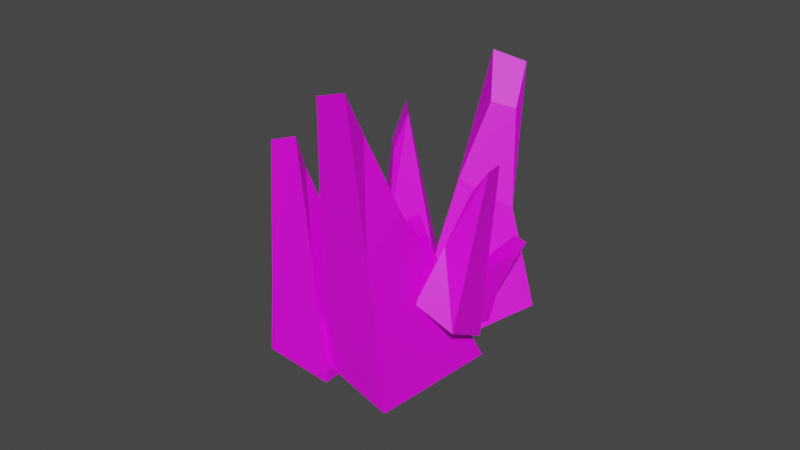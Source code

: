 # Source: gr_s.blend  (saved by Blender 3.5.10; exported with 4.5.12 LTS)
import bpy
from mathutils import Matrix  # noqa: F401  (used for matrix-valued properties, if any)

bpy.ops.wm.read_factory_settings(use_empty=True)
scene = bpy.context.scene
scene.name = 'Scene'

# ---- collections
col_collection = bpy.data.collections.new('Collection'); scene.collection.children.link(col_collection)

# ---- images (referenced by path relative to the original .blend; pixels are not part of the script)
import os
ASSET_DIR = os.environ.get("B2B_ASSET_DIR", "")  # directory of the original .blend (textures are referenced by path, not embedded)
HERE = os.path.dirname(os.path.abspath(__file__))  # packed textures are extracted next to this script under _unpacked/

def load_image(name, relpath, width, height, colorspace="sRGB"):
    """Load a texture the original file referenced (path relative to the .blend, or extracted next to this script)."""
    p = next((c for c in (os.path.join(HERE, relpath), os.path.join(ASSET_DIR, relpath)) if relpath and os.path.exists(c)), "")
    if p:
        img = bpy.data.images.load(p, check_existing=True)
        img.name = name
    else:  # same state as the original file: an image datablock whose file is absent (Cycles renders it pink)
        img = bpy.data.images.new(name, width, height)
        img.source = "FILE"
        img.filepath = "//" + (relpath or name)
    img.colorspace_settings.name = colorspace
    return img
img_gr_s = load_image('græs', 'græs.png', 1024, 1024, 'sRGB')

# ---- materials (node trees are filled in below, after node groups)
mat_material_001 = bpy.data.materials.new('Material.001')
mat_material_001.use_transparent_shadow = False

# ---- material node trees
mat_material_001.use_nodes = True; mat_material_001.node_tree.nodes.clear()
_N = mat_material_001.node_tree.nodes; _L = mat_material_001.node_tree.links
n0 = _N.new('ShaderNodeBsdfPrincipled'); n0.name = 'Principled BSDF'; n0.location = (10, 300)
n0.distribution = 'GGX'
n0.subsurface_method = 'RANDOM_WALK_SKIN'
n0.inputs[3].default_value = 1.45
n0.inputs[27].default_value = (0.0, 0.0, 0.0, 1.0)
n0.inputs[28].default_value = 1.0
n1 = _N.new('ShaderNodeOutputMaterial'); n1.name = 'Material Output'; n1.location = (300, 300)
n2 = _N.new('ShaderNodeTexImage'); n2.name = 'Image Texture'; n2.location = (-261, 220)
n2.image = img_gr_s
_L.new(n0.outputs[0], n1.inputs[0])
_L.new(n2.outputs[0], n0.inputs[0])
n1.is_active_output = True

# ---- world
world_world = bpy.data.worlds.new('World'); scene.world = world_world
world_world.use_nodes = True; world_world.node_tree.nodes.clear()
_N = world_world.node_tree.nodes; _L = world_world.node_tree.links
n0 = _N.new('ShaderNodeOutputWorld'); n0.name = 'World Output'; n0.location = (300, 300)
n1 = _N.new('ShaderNodeBackground'); n1.name = 'Background'; n1.location = (10, 300)
n1.inputs[0].default_value = (0.05088, 0.05088, 0.05088, 1.0)
_L.new(n1.outputs[0], n0.inputs[0])
n0.is_active_output = True
world_world.color = (0.05088, 0.05088, 0.05088)
world_world.use_sun_shadow = False
world_world.sun_shadow_jitter_overblur = 0.0

# ---- meshes
me_cube_010 = bpy.data.meshes.new('Cube.010')
me_cube_010.from_pydata([(-0.1135, -0.3068, -0.2668), (-0.1113, -0.3031, -0.002464), (-0.1919, -0.1269, -0.1731), (-0.1107, -0.1661, 0.1111), (0.1279, -0.3349, -0.3158), (0.05509, -0.3122, 0.1065), (0.1699, 0.04234, -0.3037), (0.04588, -0.1674, 0.1871), (-0.1181, -0.2944, 0.5007), (-0.09849, -0.2272, 0.3837), (-0.02797, -0.2244, 0.4004), (-0.02382, -0.2947, 0.53), (-0.2641, 0.1185, -0.2632), (-0.3227, 0.06417, 0.05193), (-0.05917, 0.02327, -0.1203), (-0.2241, -0.07021, 0.1937), (-0.4696, -0.06529, -0.3932), (-0.4876, -0.09766, 0.1332), (-0.1611, -0.4154, -0.3738), (-0.3665, -0.2235, 0.2387), (-0.4243, -0.03087, 0.6549), (-0.3517, -0.08183, 0.5127), (-0.4089, -0.1503, 0.5122), (-0.5059, -0.1204, 0.6625), (-0.383, -0.3232, -0.1914), (-0.3773, -0.3906, -0.01489), (-0.3576, -0.2187, -0.07917), (-0.3215, -0.344, 0.08953), (-0.2509, -0.4142, -0.2667), (-0.2806, -0.4847, 0.03042), (-0.0766, -0.2224, -0.1856), (-0.2279, -0.4216, 0.116), (-0.3723, -0.514, 0.323), (-0.3353, -0.4533, 0.2563), (-0.2921, -0.4818, 0.2573), (-0.3159, -0.5562, 0.3282), (-0.05754, -0.2784, -0.1724), (-0.1176, -0.277, -0.04998), (-0.1243, -0.3656, -0.1492), (-0.1944, -0.3181, -0.02075), (-0.1027, -0.1701, -0.2231), (-0.184, -0.2045, -0.02009), (-0.2591, -0.2684, -0.2885), (-0.2538, -0.2523, -0.006308), (-0.2296, -0.2792, 0.1843), (-0.2346, -0.2925, 0.1154), (-0.2588, -0.264, 0.1131), (-0.2619, -0.2398, 0.1852), (0.1243, -0.5317, -0.3052), (0.07581, -0.59, 0.004407), (-0.115, -0.6168, -0.2401), (-0.1058, -0.5938, 0.1186), (0.1968, -0.2419, -0.2982), (0.08961, -0.4216, 0.1751), (-0.2477, -0.1353, -0.3258), (-0.09702, -0.4281, 0.247), (-0.01987, -0.7133, 0.5908), (-0.07749, -0.6525, 0.4494), (-0.07454, -0.5732, 0.4863), (-0.01232, -0.6097, 0.6488), (-0.05297, -0.4061, -0.2305), (-0.1294, -0.4746, -0.1349), (-0.1511, -0.4533, -0.2685), (-0.2217, -0.4943, -0.133), (-0.04934, -0.2855, -0.1782), (-0.1718, -0.4283, -0.04989), (-0.2224, -0.2421, -0.2718), (-0.2573, -0.4432, -0.06472), (-0.2747, -0.6097, 0.04375), (-0.273, -0.565, -0.01312), (-0.2855, -0.5372, 0.01031), (-0.2916, -0.5746, 0.07876), (0.04566, 0.1475, -0.2198), (0.07051, 0.1188, -0.1123), (0.1276, 0.1038, -0.2067), (0.117, 0.06432, -0.08469), (-0.04552, 0.09368, -0.2348), (0.02362, 0.06393, -0.06564), (0.04146, -0.03703, -0.2817), (0.07239, 0.01312, -0.05271), (0.1218, 0.06671, 0.09218), (0.1222, 0.05218, 0.0352), (0.1014, 0.02987, 0.042), (0.09348, 0.03744, 0.1047), (-0.179, 0.2985, -0.2246), (-0.2045, 0.2454, 0.02784), (0.001756, 0.2605, -0.1181), (-0.09937, 0.1581, 0.1364), (-0.3104, 0.1195, -0.3233), (-0.3012, 0.09021, 0.09638), (-0.008226, -0.09812, -0.3208), (-0.1813, 0.01363, 0.1754), (-0.2465, 0.1525, 0.5106), (-0.1859, 0.126, 0.3945), (-0.2181, 0.06259, 0.3954), (-0.2938, 0.0684, 0.5185), (-0.2163, -0.01457, -0.2103), (-0.2244, -0.05506, -0.1073), (-0.1579, 0.01952, -0.1491), (-0.1739, -0.05827, -0.0524), (-0.1955, -0.1011, -0.2641), (-0.2113, -0.1353, -0.08803), (-0.04028, -0.0795, -0.2355), (-0.1577, -0.129, -0.04403), (-0.2404, -0.1279, 0.09022), (-0.2069, -0.1106, 0.0473), (-0.1976, -0.1394, 0.04452), (-0.2299, -0.1679, 0.08891), (0.107, -0.04665, -0.1434), (0.0773, -0.04188, 0.007313), (0.03314, -0.1388, -0.09842), (-0.001391, -0.0815, 0.06154), (0.05355, 0.08017, -0.1861), (0.02066, 0.04506, 0.05872), (-0.1442, -0.01464, -0.2116), (-0.05551, -0.002452, 0.09412), (0.02314, -0.03861, 0.2948), (-0.003416, -0.05172, 0.2213), (-0.02759, -0.01745, 0.2257), (-0.007933, 0.008554, 0.305)], [], [(0, 1, 3, 2), (2, 3, 7, 6), (6, 7, 5, 4), (4, 5, 1, 0), (2, 6, 4, 0), (3, 1, 8, 9), (10, 9, 8, 11), (1, 5, 11, 8), (7, 3, 9, 10), (5, 7, 10, 11), (12, 13, 15, 14), (14, 15, 19, 18), (18, 19, 17, 16), (16, 17, 13, 12), (14, 18, 16, 12), (15, 13, 20, 21), (22, 21, 20, 23), (13, 17, 23, 20), (19, 15, 21, 22), (17, 19, 22, 23), (24, 25, 27, 26), (26, 27, 31, 30), (30, 31, 29, 28), (28, 29, 25, 24), (26, 30, 28, 24), (27, 25, 32, 33), (34, 33, 32, 35), (25, 29, 35, 32), (31, 27, 33, 34), (29, 31, 34, 35), (36, 37, 39, 38), (38, 39, 43, 42), (42, 43, 41, 40), (40, 41, 37, 36), (38, 42, 40, 36), (39, 37, 44, 45), (46, 45, 44, 47), (37, 41, 47, 44), (43, 39, 45, 46), (41, 43, 46, 47), (48, 49, 51, 50), (50, 51, 55, 54), (54, 55, 53, 52), (52, 53, 49, 48), (50, 54, 52, 48), (51, 49, 56, 57), (58, 57, 56, 59), (49, 53, 59, 56), (55, 51, 57, 58), (53, 55, 58, 59), (60, 61, 63, 62), (62, 63, 67, 66), (66, 67, 65, 64), (64, 65, 61, 60), (62, 66, 64, 60), (63, 61, 68, 69), (70, 69, 68, 71), (61, 65, 71, 68), (67, 63, 69, 70), (65, 67, 70, 71), (72, 73, 75, 74), (74, 75, 79, 78), (78, 79, 77, 76), (76, 77, 73, 72), (74, 78, 76, 72), (75, 73, 80, 81), (82, 81, 80, 83), (73, 77, 83, 80), (79, 75, 81, 82), (77, 79, 82, 83), (84, 85, 87, 86), (86, 87, 91, 90), (90, 91, 89, 88), (88, 89, 85, 84), (86, 90, 88, 84), (87, 85, 92, 93), (94, 93, 92, 95), (85, 89, 95, 92), (91, 87, 93, 94), (89, 91, 94, 95), (96, 97, 99, 98), (98, 99, 103, 102), (102, 103, 101, 100), (100, 101, 97, 96), (98, 102, 100, 96), (99, 97, 104, 105), (106, 105, 104, 107), (97, 101, 107, 104), (103, 99, 105, 106), (101, 103, 106, 107), (108, 109, 111, 110), (110, 111, 115, 114), (114, 115, 113, 112), (112, 113, 109, 108), (110, 114, 112, 108), (111, 109, 116, 117), (118, 117, 116, 119), (109, 113, 119, 116), (115, 111, 117, 118), (113, 115, 118, 119)])
_uv = me_cube_010.uv_layers.new(name='UVMap')
_uv.uv.foreach_set('vector', [0.8236, 0.5776, 0.8236, 0.6661, 0.788, 0.705, 0.7602, 0.6097, 0.005432, 0.59, 0.05641, 0.5049, 0.1067, 0.4933, 0.1112, 0.6766, 0.4575, 0.6692, 0.5168, 0.4982, 0.5556, 0.5238, 0.5558, 0.6661, 0.836, 0.005432, 0.836, 0.1491, 0.7895, 0.122, 0.7788, 0.0347, 0.9143, 0.5944, 0.9143, 0.7232, 0.8344, 0.6356, 0.874, 0.5776, 0.788, 0.705, 0.8236, 0.6661, 0.8209, 0.8346, 0.8071, 0.7959, 0.1052, 0.4161, 0.08429, 0.4156, 0.08294, 0.3706, 0.1112, 0.3687, 0.7895, 0.122, 0.836, 0.1491, 0.8334, 0.2934, 0.8072, 0.2887, 0.1067, 0.4933, 0.05641, 0.5049, 0.08429, 0.4156, 0.1052, 0.4161, 0.5556, 0.5238, 0.5168, 0.4982, 0.5295, 0.4223, 0.5558, 0.3805, 0.7494, 0.367, 0.7492, 0.4759, 0.6952, 0.5233, 0.686, 0.4059, 0.4575, 0.2849, 0.51, 0.174, 0.577, 0.1541, 0.5801, 0.3697, 0.005432, 0.3578, 0.08965, 0.1493, 0.1493, 0.1822, 0.1616, 0.3578, 0.6854, 0.005432, 0.6854, 0.1806, 0.6107, 0.1471, 0.5909, 0.04102, 0.5848, 0.8139, 0.4575, 0.8139, 0.4945, 0.6801, 0.5779, 0.725, 0.6952, 0.5233, 0.7492, 0.4759, 0.7494, 0.683, 0.7199, 0.6353, 0.5649, 0.06045, 0.536, 0.06224, 0.5407, 0.01082, 0.5801, 0.005432, 0.6107, 0.1471, 0.6854, 0.1806, 0.6835, 0.3561, 0.644, 0.3498, 0.577, 0.1541, 0.51, 0.174, 0.536, 0.06224, 0.5649, 0.06045, 0.1493, 0.1822, 0.08965, 0.1493, 0.1137, 0.05651, 0.1396, 0.005432, 0.3444, 0.7767, 0.3729, 0.721, 0.4132, 0.7089, 0.3868, 0.7675, 0.6104, 0.8373, 0.6372, 0.7711, 0.6738, 0.7564, 0.6751, 0.8771, 0.7602, 0.5577, 0.8161, 0.4448, 0.8487, 0.4672, 0.8496, 0.5668, 0.7401, 0.6939, 0.7401, 0.7936, 0.6975, 0.7729, 0.686, 0.7122, 0.3868, 0.7675, 0.4297, 0.834, 0.3478, 0.8005, 0.3444, 0.7767, 0.4132, 0.7089, 0.3729, 0.721, 0.4268, 0.6144, 0.4297, 0.6464, 0.666, 0.7037, 0.6501, 0.7062, 0.6534, 0.6775, 0.6751, 0.6726, 0.6975, 0.7729, 0.7401, 0.7936, 0.7391, 0.8935, 0.7167, 0.8888, 0.6738, 0.7564, 0.6372, 0.7711, 0.6501, 0.7062, 0.666, 0.7037, 0.8487, 0.4672, 0.8161, 0.4448, 0.834, 0.3929, 0.8496, 0.367, 0.1526, 0.529, 0.1526, 0.5741, 0.1293, 0.5939, 0.122, 0.5475, 0.8992, 0.1202, 0.924, 0.07603, 0.9534, 0.06973, 0.955, 0.1643, 0.8344, 0.8749, 0.8751, 0.7914, 0.8994, 0.8066, 0.8999, 0.8785, 0.5628, 0.8248, 0.5628, 0.8981, 0.5312, 0.8847, 0.5229, 0.8401, 0.1459, 0.8735, 0.1459, 0.9449, 0.08912, 0.9151, 0.1086, 0.8772, 0.1293, 0.5939, 0.1526, 0.5741, 0.1524, 0.6603, 0.1404, 0.64, 0.9493, 0.02997, 0.9368, 0.02986, 0.938, 0.006624, 0.955, 0.005432, 0.5312, 0.8847, 0.5628, 0.8981, 0.5619, 0.9719, 0.545, 0.9698, 0.9534, 0.06973, 0.924, 0.07603, 0.9368, 0.02986, 0.9493, 0.02997, 0.8994, 0.8066, 0.8751, 0.7914, 0.8874, 0.7534, 0.8999, 0.7341, 0.2383, 0.02547, 0.255, 0.1292, 0.2251, 0.1874, 0.1725, 0.07963, 0.3237, 0.2777, 0.3838, 0.1735, 0.4412, 0.1546, 0.4466, 0.3743, 0.4297, 0.3851, 0.4297, 0.6035, 0.3827, 0.5884, 0.3237, 0.427, 0.3128, 0.005432, 0.3128, 0.1722, 0.255, 0.1292, 0.2383, 0.02547, 0.2467, 0.6427, 0.316, 0.7893, 0.1725, 0.7893, 0.1851, 0.6948, 0.3838, 0.1735, 0.3338, 0.1892, 0.4147, 0.01095, 0.4171, 0.06591, 0.4408, 0.06419, 0.4171, 0.06591, 0.4147, 0.01095, 0.4466, 0.005432, 0.255, 0.1292, 0.3128, 0.1722, 0.3126, 0.3388, 0.2832, 0.3266, 0.4412, 0.1546, 0.3838, 0.1735, 0.4171, 0.06591, 0.4408, 0.06419, 0.9662, 0.7232, 0.9252, 0.6872, 0.936, 0.5988, 0.9662, 0.5492, 0.8902, 0.3757, 0.8973, 0.4215, 0.8831, 0.4468, 0.8604, 0.399, 0.8992, 0.2739, 0.9264, 0.2381, 0.9562, 0.2298, 0.9583, 0.3118, 0.2733, 0.9443, 0.3055, 0.8595, 0.3265, 0.8763, 0.3266, 0.9523, 0.9216, 0.367, 0.9216, 0.4406, 0.8973, 0.4215, 0.8902, 0.3757, 0.6661, 0.888, 0.6661, 0.9548, 0.6104, 0.9169, 0.628, 0.8897, 0.8469, 0.2871, 0.8705, 0.2677, 0.8705, 0.3411, 0.8578, 0.3238, 0.9534, 0.199, 0.9408, 0.2004, 0.9413, 0.1784, 0.9583, 0.1752, 0.8973, 0.4215, 0.9216, 0.4406, 0.9215, 0.5141, 0.9093, 0.5087, 0.9562, 0.2298, 0.9264, 0.2381, 0.9408, 0.2004, 0.9534, 0.199, 0.3265, 0.8763, 0.3055, 0.8595, 0.3126, 0.8217, 0.3266, 0.8002, 0.5992, 0.8248, 0.5992, 0.8615, 0.5797, 0.8774, 0.5737, 0.8348, 0.9324, 0.4619, 0.9513, 0.4256, 0.9751, 0.4206, 0.9763, 0.4998, 0.4575, 0.943, 0.4913, 0.8735, 0.5117, 0.886, 0.5121, 0.947, 0.03876, 0.8647, 0.03876, 0.9254, 0.01232, 0.9144, 0.005432, 0.8774, 0.7334, 0.2973, 0.7334, 0.3501, 0.6962, 0.3418, 0.7056, 0.3073, 0.5797, 0.8774, 0.5992, 0.8615, 0.599, 0.931, 0.589, 0.9156, 0.971, 0.3876, 0.9608, 0.3874, 0.9623, 0.3679, 0.9763, 0.367, 0.01232, 0.9144, 0.03876, 0.9254, 0.03799, 0.9866, 0.0239, 0.985, 0.9751, 0.4206, 0.9513, 0.4256, 0.9608, 0.3874, 0.971, 0.3876, 0.5117, 0.886, 0.4913, 0.8735, 0.5012, 0.8431, 0.5121, 0.8248, 0.8883, 0.005432, 0.888, 0.09211, 0.8479, 0.1287, 0.8469, 0.03393, 0.5909, 0.5947, 0.6252, 0.5049, 0.6736, 0.4872, 0.6751, 0.6617, 0.1725, 0.6232, 0.2476, 0.4617, 0.2909, 0.4911, 0.2921, 0.6318, 0.768, 0.005432, 0.768, 0.1457, 0.7116, 0.1181, 0.6962, 0.0328, 0.1725, 0.8207, 0.2624, 0.8002, 0.2624, 0.9097, 0.1929, 0.8888, 0.8479, 0.1287, 0.888, 0.09211, 0.8883, 0.2569, 0.8652, 0.2186, 0.6625, 0.4124, 0.6414, 0.4146, 0.6463, 0.3724, 0.6751, 0.367, 0.7116, 0.1181, 0.768, 0.1457, 0.767, 0.2864, 0.7376, 0.281, 0.6736, 0.4872, 0.6252, 0.5049, 0.6414, 0.4146, 0.6625, 0.4124, 0.2909, 0.4911, 0.2476, 0.4617, 0.2724, 0.3894, 0.2921, 0.3497, 0.07698, 0.8647, 0.07698, 0.9016, 0.05903, 0.9172, 0.04962, 0.8782, 0.3444, 0.9325, 0.3662, 0.8982, 0.3892, 0.8953, 0.3909, 0.9683, 0.4453, 0.8449, 0.4415, 0.9218, 0.421, 0.9179, 0.4018, 0.8623, 0.9946, 0.005432, 0.9946, 0.06443, 0.9715, 0.05596, 0.9659, 0.021, 0.7443, 0.3204, 0.7646, 0.2973, 0.7646, 0.3503, 0.7453, 0.3466, 0.05903, 0.9172, 0.07698, 0.9016, 0.07625, 0.9721, 0.0681, 0.9553, 0.3875, 0.8631, 0.3778, 0.862, 0.3778, 0.8449, 0.3909, 0.8453, 0.9715, 0.05596, 0.9946, 0.06443, 0.9935, 0.1236, 0.9808, 0.1229, 0.3892, 0.8953, 0.3662, 0.8982, 0.3778, 0.862, 0.3875, 0.8631, 0.421, 0.9179, 0.4415, 0.9218, 0.4453, 0.9542, 0.4401, 0.974, 0.1579, 0.3687, 0.1579, 0.4201, 0.1316, 0.4426, 0.122, 0.3875, 0.08912, 0.8158, 0.118, 0.7655, 0.1511, 0.7587, 0.1532, 0.8627, 0.005432, 0.8509, 0.05041, 0.7542, 0.07776, 0.7709, 0.07825, 0.8538, 0.9553, 0.7341, 0.9553, 0.8174, 0.9199, 0.8024, 0.9108, 0.7521, 0.752, 0.8851, 0.8236, 0.8455, 0.8236, 0.9193, 0.7762, 0.9185, 0.1316, 0.4426, 0.1579, 0.4201, 0.1574, 0.5181, 0.1444, 0.4955, 0.1471, 0.7137, 0.133, 0.7134, 0.134, 0.6885, 0.1532, 0.6875, 0.9199, 0.8024, 0.9553, 0.8174, 0.9541, 0.9011, 0.9351, 0.8987, 0.1511, 0.7587, 0.118, 0.7655, 0.133, 0.7134, 0.1471, 0.7137, 0.07776, 0.7709, 0.05041, 0.7542, 0.06319, 0.7108, 0.07825, 0.6875])
me_cube_010.materials.append(mat_material_001)
me_cube_010.update()

# ---- objects
ob_cube_009 = bpy.data.objects.new('Cube.009', me_cube_010)

# ---- transforms, parenting, visibility, modifiers, constraints
ob_cube_009.location = (-0.234, 0.043, 0.2315)
ob_cube_009.rotation_euler = (-0.1551, 0.1867, -3.998)
ob_cube_009.scale = (0.8132, 0.8132, 0.8132)

# ---- collection membership
col_collection.objects.link(ob_cube_009)

# ---- scene / render settings (as saved in the file)
scene.frame_start = 1; scene.frame_end = 250; scene.frame_set(91)
scene.render.engine = 'BLENDER_EEVEE_NEXT'
scene.cycles.sampling_pattern = 'TABULATED_SOBOL'
scene.cycles.use_light_tree = False
scene.view_settings.view_transform = 'Filmic'
bpy.context.view_layer.update()

# ---- added for rendering (the .blend has no active camera and no usable light): camera, sun
cam_auto = bpy.data.cameras.new('AutoCamera')
cam_auto.lens = 50.0
cam_auto.sensor_width = 36.0
cam_auto.clip_end = 1000.0
ob_auto_camera = bpy.data.objects.new('AutoCamera', cam_auto)
scene.collection.objects.link(ob_auto_camera)
ob_auto_camera.location = (1.67842, -2.0151, 1.7745)
ob_auto_camera.rotation_euler = (1.09748, -7.21219e-08, 0.694738)
scene.camera = ob_auto_camera
light_auto_sun = bpy.data.lights.new('AutoSun', 'SUN')
light_auto_sun.energy = 3.0
light_auto_sun.angle = 0.0523599
ob_auto_sun = bpy.data.objects.new('AutoSun', light_auto_sun)
scene.collection.objects.link(ob_auto_sun)
ob_auto_sun.rotation_euler = (0.872665, 0.174533, 0.523599)
bpy.context.view_layer.update()
